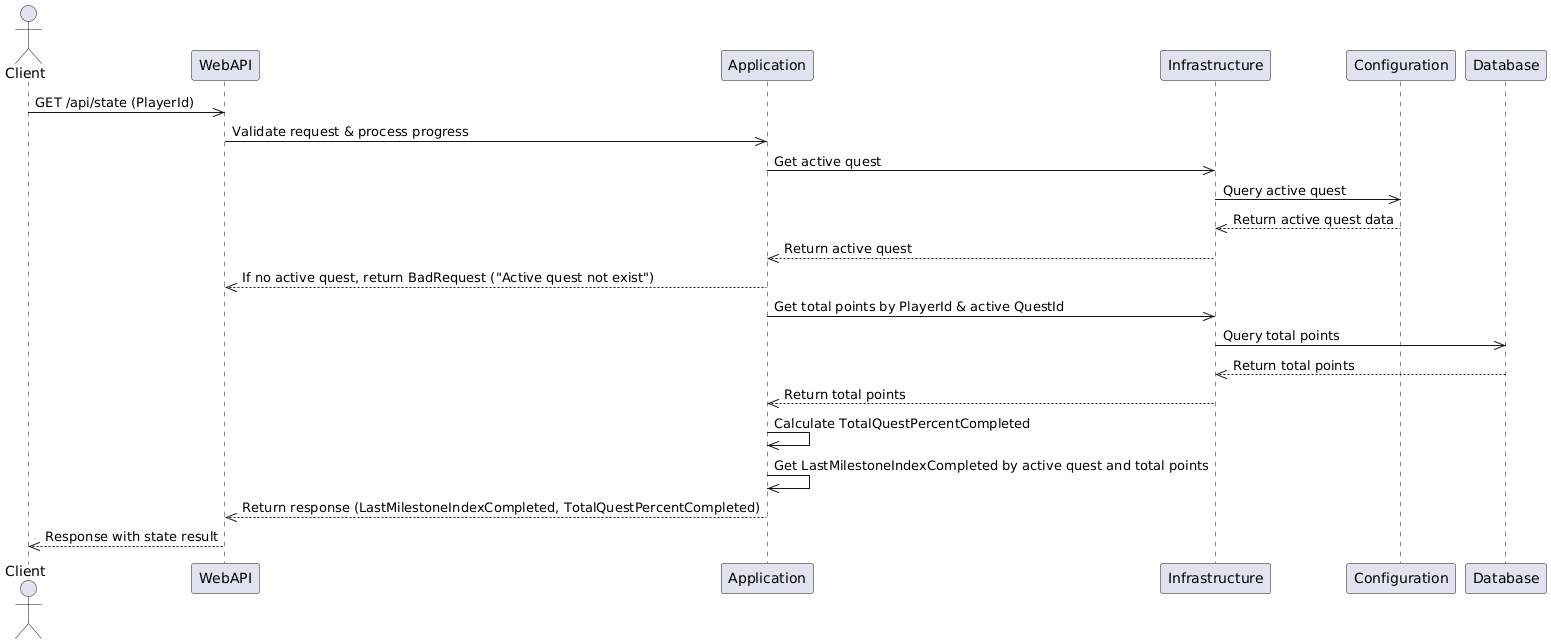

The diagram above was rendered by PlantUML. Its source (embedded in the PNG):
@startuml
actor Client
participant WebAPI
participant Application
participant Infrastructure
participant Configuration
participant Database
  

Client->>WebAPI: GET /api/state (PlayerId)
WebAPI->>Application: Validate request & process progress

Application->>Infrastructure: Get active quest
Infrastructure->>Configuration: Query active quest
Configuration-->>Infrastructure: Return active quest data
Infrastructure-->>Application: Return active quest
Application-->>WebAPI: If no active quest, return BadRequest ("Active quest not exist")

Application->>Infrastructure: Get total points by PlayerId & active QuestId
Infrastructure->>Database: Query total points
Database-->>Infrastructure: Return total points
Infrastructure-->>Application: Return total points

Application->>Application: Calculate TotalQuestPercentCompleted
Application->>Application: Get LastMilestoneIndexCompleted by active quest and total points

Application-->>WebAPI: Return response (LastMilestoneIndexCompleted, TotalQuestPercentCompleted)

WebAPI-->>Client: Response with state result
@enduml